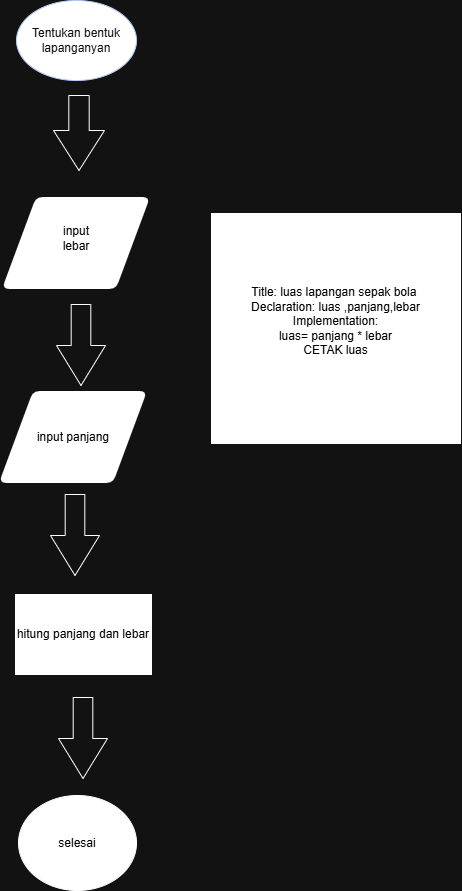

The diagram above was exported from draw.io. Its source (the exported page's mxGraphModel, read from the mxfile embedded in the PNG):
<mxGraphModel dx="732" dy="453" grid="1" gridSize="10" guides="1" tooltips="1" connect="1" arrows="1" fold="1" page="1" pageScale="1" pageWidth="850" pageHeight="1100" math="0" shadow="0">
  <root>
    <mxCell id="0" />
    <mxCell id="1" parent="0" />
    <mxCell id="PFtOEWhomrf-SPkGMDBK-1" parent="1" style="ellipse;whiteSpace=wrap;html=1;fillColor=light-dark(#0050EF,#FFFFFF);fontColor=#ffffff;strokeColor=#001DBC;" value="Tentukan bentuk lapanganyan" vertex="1">
      <mxGeometry height="80" width="120" x="315" y="156" as="geometry" />
    </mxCell>
    <mxCell id="PFtOEWhomrf-SPkGMDBK-3" parent="1" style="html=1;shadow=0;dashed=0;align=center;verticalAlign=middle;shape=mxgraph.arrows2.arrow;dy=0.6;dx=40;direction=south;notch=0;" value="" vertex="1">
      <mxGeometry height="75" width="51" x="352" y="251" as="geometry" />
    </mxCell>
    <mxCell id="PFtOEWhomrf-SPkGMDBK-5" parent="1" style="shape=parallelogram;html=1;strokeWidth=2;perimeter=parallelogramPerimeter;whiteSpace=wrap;rounded=1;arcSize=12;size=0.23;fillColor=light-dark(#FFFFFF,#FFFFFF);fontColor=none;noLabel=1;" value="&lt;div&gt;t&lt;/div&gt;" vertex="1">
      <mxGeometry height="90" width="145.5" x="302.25" y="354" as="geometry" />
    </mxCell>
    <mxCell id="PFtOEWhomrf-SPkGMDBK-6" parent="1" style="text;html=1;whiteSpace=wrap;strokeColor=none;fillColor=none;align=center;verticalAlign=middle;rounded=0;fontColor=light-dark(#000000,#000000);" value="input lebar" vertex="1">
      <mxGeometry height="120" width="30" x="360" y="334" as="geometry" />
    </mxCell>
    <mxCell id="PFtOEWhomrf-SPkGMDBK-7" parent="1" style="html=1;shadow=0;dashed=0;align=center;verticalAlign=middle;shape=mxgraph.arrows2.arrow;dy=0.6;dx=40;direction=south;notch=0;" value="" vertex="1">
      <mxGeometry height="81" width="49" x="355" y="460" as="geometry" />
    </mxCell>
    <mxCell id="PFtOEWhomrf-SPkGMDBK-8" parent="1" style="shape=parallelogram;html=1;strokeWidth=2;perimeter=parallelogramPerimeter;whiteSpace=wrap;rounded=1;arcSize=12;size=0.23;fillColor=light-dark(#FFFFFF,#FFFFFF);fontColor=light-dark(#000000,#000000);" value="input panjang" vertex="1">
      <mxGeometry height="90" width="145.5" x="299.25" y="548" as="geometry" />
    </mxCell>
    <mxCell id="PFtOEWhomrf-SPkGMDBK-9" parent="1" style="ellipse;whiteSpace=wrap;html=1;fillColor=light-dark(#FFFFFF,#FFFFFF);" value="&lt;font style=&quot;color: light-dark(rgb(0, 0, 0), rgb(0, 0, 0));&quot;&gt;selesai&lt;/font&gt;" vertex="1">
      <mxGeometry height="95" width="118" x="317" y="951" as="geometry" />
    </mxCell>
    <mxCell id="PFtOEWhomrf-SPkGMDBK-10" parent="1" style="html=1;shadow=0;dashed=0;align=center;verticalAlign=middle;shape=mxgraph.arrows2.arrow;dy=0.6;dx=40;direction=south;notch=0;" value="" vertex="1">
      <mxGeometry height="81" width="49" x="349" y="650" as="geometry" />
    </mxCell>
    <mxCell id="PFtOEWhomrf-SPkGMDBK-15" parent="1" style="rounded=0;whiteSpace=wrap;html=1;fillColor=light-dark(#FFFFFF,#FFFFFF);align=center;fontColor=light-dark(#000000,#000000);" value="&lt;div style=&quot;&quot;&gt;&lt;div&gt;Title: luas lapangan sepak bola&amp;nbsp;&lt;/div&gt;&lt;div&gt;&lt;span style=&quot;background-color: transparent;&quot;&gt;Declaration: luas ,panjang,lebar&lt;/span&gt;&lt;/div&gt;&lt;div&gt;&lt;span style=&quot;background-color: transparent;&quot;&gt;Implementation:&lt;/span&gt;&lt;/div&gt;&lt;div&gt;luas= panjang * lebar&lt;/div&gt;&lt;div&gt;CETAK luas&lt;/div&gt;&lt;div&gt;&lt;br&gt;&lt;/div&gt;&lt;/div&gt;" vertex="1">
      <mxGeometry height="230" width="249" x="510" y="369" as="geometry" />
    </mxCell>
    <mxCell id="PFtOEWhomrf-SPkGMDBK-17" parent="1" style="rounded=0;whiteSpace=wrap;html=1;fillColor=light-dark(#FFFFFF,#FFFFFF);" value="&lt;font style=&quot;color: light-dark(rgb(0, 0, 0), rgb(0, 0, 0));&quot;&gt;hitung panjang dan lebar&lt;/font&gt;" vertex="1">
      <mxGeometry height="80" width="136" x="314" y="750" as="geometry" />
    </mxCell>
    <mxCell id="PFtOEWhomrf-SPkGMDBK-18" parent="1" style="html=1;shadow=0;dashed=0;align=center;verticalAlign=middle;shape=mxgraph.arrows2.arrow;dy=0.6;dx=40;direction=south;notch=0;" value="" vertex="1">
      <mxGeometry height="81" width="49" x="357" y="853" as="geometry" />
    </mxCell>
  </root>
</mxGraphModel>